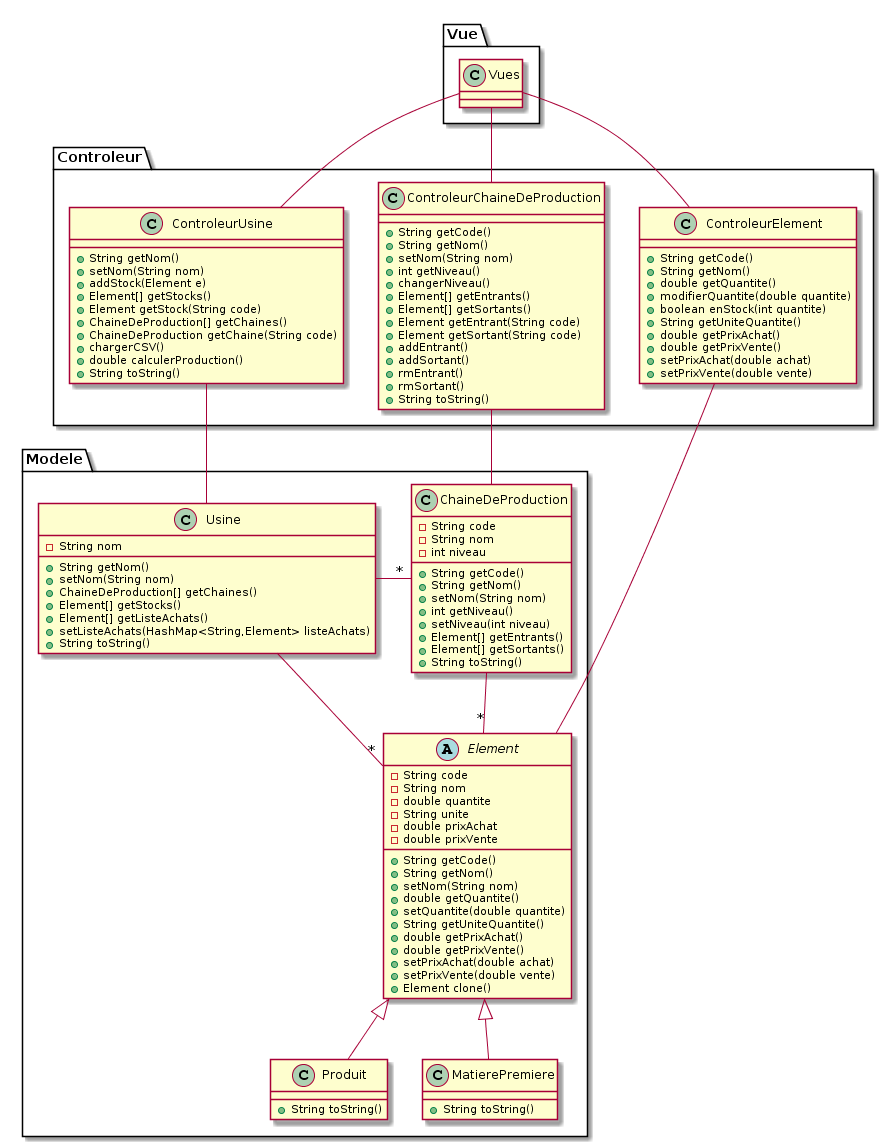

The diagram above was rendered by PlantUML. Its source (embedded in the PNG):
@startuml
package Modele {
abstract class Element {
-String code
-String nom
-double quantite
-String unite
-double prixAchat
-double prixVente
+String getCode()
+String getNom()
+setNom(String nom)
+double getQuantite()
+setQuantite(double quantite)
+String getUniteQuantite()
+double getPrixAchat()
+double getPrixVente()
+setPrixAchat(double achat)
+setPrixVente(double vente)
+Element clone()
}

Produit : +String toString()

MatierePremiere : +String toString()

class ChaineDeProduction {
-String code
-String nom
-int niveau
+String getCode()
+String getNom()
+setNom(String nom)
+int getNiveau()
+setNiveau(int niveau)
+Element[] getEntrants()
+Element[] getSortants()
+String toString()
}

class Usine {
-String nom
+String getNom()
+setNom(String nom)
+ChaineDeProduction[] getChaines()
+Element[] getStocks()
+Element[] getListeAchats()
+setListeAchats(HashMap<String,Element> listeAchats)
+String toString()
}

}

package Controleur {

class ControleurElement {
+String getCode()
+String getNom()
+double getQuantite()
+modifierQuantite(double quantite)
+boolean enStock(int quantite)
+String getUniteQuantite()
+double getPrixAchat()
+double getPrixVente()
+setPrixAchat(double achat)
+setPrixVente(double vente)
}

class ControleurChaineDeProduction {
+String getCode()
+String getNom()
+setNom(String nom)
+int getNiveau()
+changerNiveau()
+Element[] getEntrants()
+Element[] getSortants()
+Element getEntrant(String code)
+Element getSortant(String code)
+addEntrant()
+addSortant()
+rmEntrant()
+rmSortant()
+String toString()
}

class ControleurUsine {
+String getNom()
+setNom(String nom)
+addStock(Element e)
+Element[] getStocks()
+Element getStock(String code)
+ChaineDeProduction[] getChaines()
+ChaineDeProduction getChaine(String code)
+chargerCSV()
+double calculerProduction()
+String toString()
}

}

package Vue {

class Vues {

}

}

Vues -down- ControleurElement
Vues -down- ControleurChaineDeProduction
Vues -down- ControleurUsine
Element -up- ControleurElement
ChaineDeProduction -up- ControleurChaineDeProduction
Usine -up- ControleurUsine
Usine -right- "*" ChaineDeProduction
Usine -down- "*" Element
ChaineDeProduction -down- "*" Element
Element <|-- Produit
Element <|-- MatierePremiere
@enduml